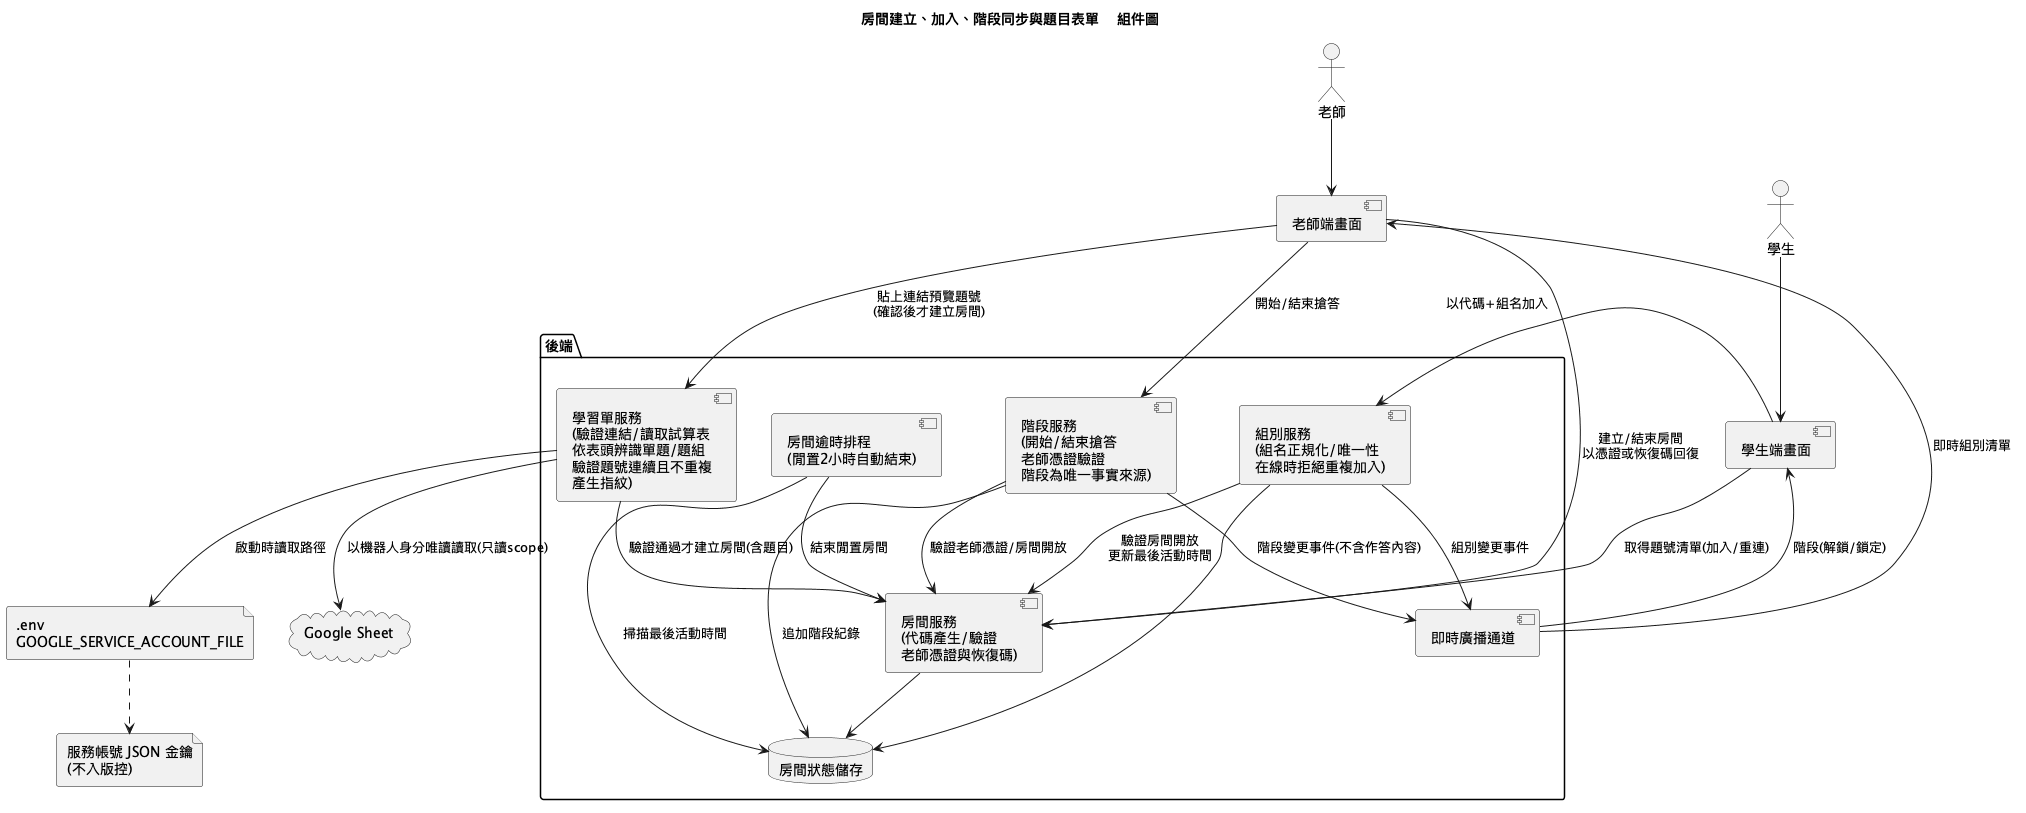

The diagram above was rendered by PlantUML. Its source (embedded in the PNG):
@startuml component
title 房間建立、加入、階段同步與題目表單 - 組件圖
actor 老師
actor 學生
component "老師端畫面" as TUI
component "學生端畫面" as SUI
package "後端" {
  component "房間服務\n(代碼產生/驗證\n老師憑證與恢復碼)" as RoomSvc
  component "組別服務\n(組名正規化/唯一性\n在線時拒絕重複加入)" as GroupSvc
  component "學習單服務\n(驗證連結/讀取試算表\n依表頭辨識單題/題組\n驗證題號連續且不重複\n產生指紋)" as SheetSvc
  component "階段服務\n(開始/結束搶答\n老師憑證驗證\n階段為唯一事實來源)" as PhaseSvc
  component "房間逾時排程\n(閒置2小時自動結束)" as Expiry
  component "即時廣播通道" as Realtime
  database "房間狀態儲存" as Store
}
file ".env\nGOOGLE_SERVICE_ACCOUNT_FILE" as Env
file "服務帳號 JSON 金鑰\n(不入版控)" as Key
cloud "Google Sheet" as Sheets
老師 --> TUI
學生 --> SUI
TUI --> SheetSvc : 貼上連結預覽題號\n(確認後才建立房間)
SheetSvc --> RoomSvc : 驗證通過才建立房間(含題目)
SheetSvc --> Env : 啟動時讀取路徑
Env ..> Key
SheetSvc --> Sheets : 以機器人身分唯讀讀取(只讀scope)
SUI --> RoomSvc : 取得題號清單(加入/重連)
TUI --> PhaseSvc : 開始/結束搶答
PhaseSvc --> RoomSvc : 驗證老師憑證/房間開放
PhaseSvc --> Store : 追加階段紀錄
PhaseSvc --> Realtime : 階段變更事件(不含作答內容)
Realtime --> SUI : 階段(解鎖/鎖定)
TUI --> RoomSvc : 建立/結束房間\n以憑證或恢復碼回復
SUI --> GroupSvc : 以代碼+組名加入
GroupSvc --> RoomSvc : 驗證房間開放\n更新最後活動時間
RoomSvc --> Store
GroupSvc --> Store
Expiry --> RoomSvc : 結束閒置房間
Expiry --> Store : 掃描最後活動時間
GroupSvc --> Realtime : 組別變更事件
Realtime --> TUI : 即時組別清單
@enduml